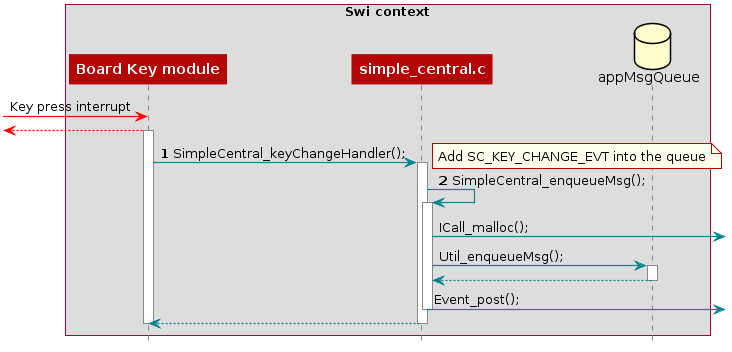

The diagram above was rendered by PlantUML. Its source (embedded in the PNG):
@startuml
skinparam backgroundColor transparent

hide footbox

scale max 900 width

skinparam sequenceArrow {
    Color #00838f
    Thickness 1.2
}


skinparam sequenceParticipant {
    BackgroundColor #b40404
    BorderColor #b40404
    BorderThickness 0
    FontColor #fff
    FontStyle bold
}

skinparam sequenceLifeLineBorderColor #888

skinparam note {
    BackgroundColor #ffe
    BorderColor #b40404
}

skinparam sequenceDivider {
    BackgroundColor #b40404
    BorderColor #b40404
    FontColor #fff
    BorderThickness 0
}

skinparam sequenceGroup {
    BackgroundColor #b40404
    BorderColor #b40404
    HeaderFontColor #fff
    HeaderFontStyle italics
    BorderThickness 1.5
}

skinparam shadowing false

skinParam state {
  BorderColor #b40404
  BackgroundColor transparent
  ArrowColor #00838f
  StartColor #00838f
  EndColor #00838f
}

skinParam activity {
  BorderColor #b40404
  BackgroundColor transparent
  ArrowColor #00838f
  StartColor #00838f
  EndColor #00838f
  BarColor #00838f
}
hide footbox

box "Swi context"
    participant "Board Key module" as A
    participant simple_central.c as B
    database appMsgQueue as C
end box

-[#red]> A : Key press interrupt
<[#red]-- A

activate A

autonumber
A -> B : SimpleCentral_keyChangeHandler();
activate B

note right: Add SC_KEY_CHANGE_EVT into the queue
B -> B : SimpleCentral_enqueueMsg();
activate B
autonumber stop
B -> : ICall_malloc();
B -> C: Util_enqueueMsg();
activate C
C --> B:
deactivate C
B -> : Event_post();
deactivate B
B --> A
deactivate B
deactivate A

@enduml